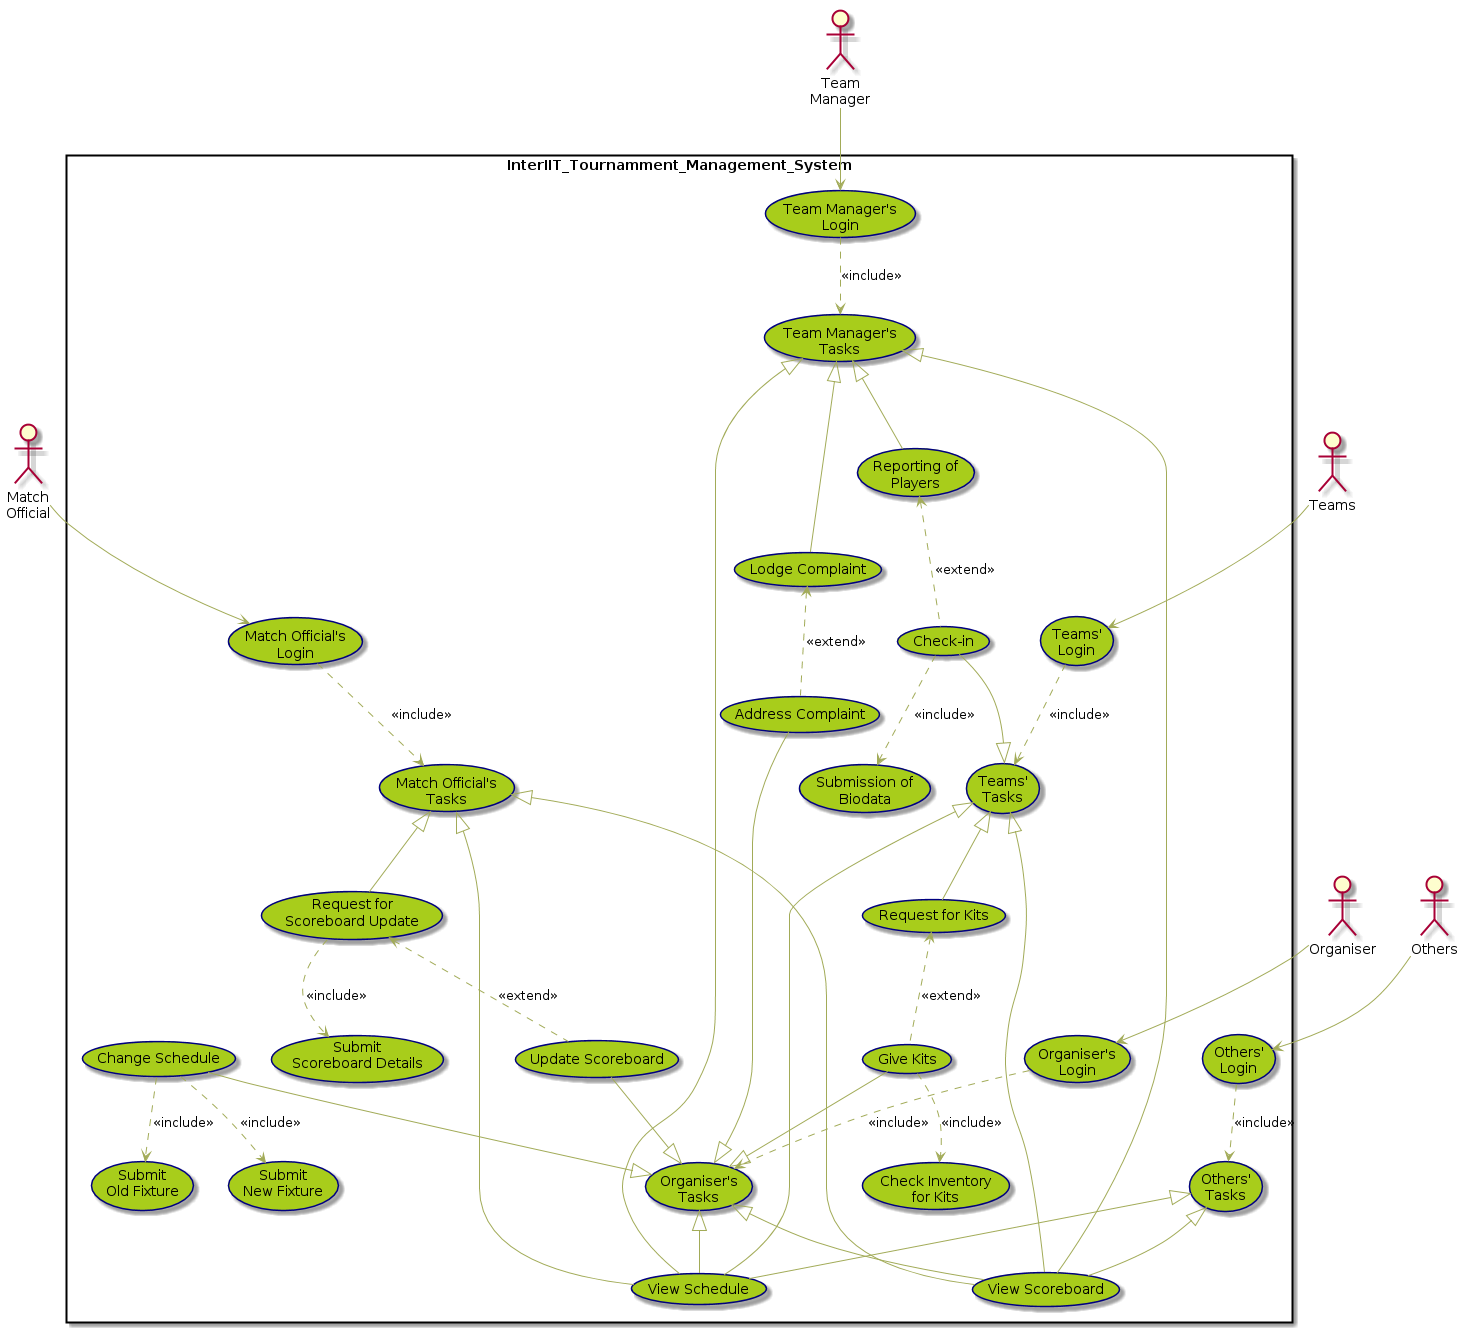

The diagram above was rendered by PlantUML. Its source (embedded in the PNG):
@startuml
skinparam packageStyle rectangle

skinparam classFontSize 12

skinparam usecase {
	BackgroundColor #A8CD1B
	BorderColor #000080
	RectangleColor #E95420
	ArrowColor #A2AB58
	ActorBorderColor black
}
:Match\nOfficial: as MO
:Team\nManager: as TM
:Teams: as T
:Organiser: as OR
:Others: as OT

Rectangle InterIIT_Tournamment_Management_System{

(Match Official's\nLogin) as MOL
(Match Official's\nTasks) as MOT

(Team Manager's\nLogin) as TML
(Team Manager's\nTasks) as TMT

(Teams'\nLogin) as TL
(Teams'\nTasks) as TT

(Organiser's\nLogin) as ORL
(Organiser's\nTasks) as ORT

(Others'\nLogin) as OTL
(Others'\nTasks) as OTT

(View Schedule) as VSch
(View Scoreboard) as VScr

MOT <|-- VSch
ORT <|-- VSch
TMT <|-- VSch
TT <|-- VSch
OTT <|-- VSch

MOT <|-- VScr
ORT <|-- VScr
TMT <|-- VScr
TT <|-- VScr
OTT <|-- VScr


MO -> MOL
MOL ..> MOT : <<include>>
MOT <|-- (Request for\nScoreboard Update)
(Request for\nScoreboard Update) ..> (Submit\nScoreboard Details) : <<include>>
(Request for\nScoreboard Update) <.. (Update Scoreboard) : <<extend>>
(Update Scoreboard) --|> ORT

TM -> TML
TML ..> TMT : <<include>>
TMT <|-- (Reporting of\nPlayers)
(Reporting of\nPlayers) <.. (Check-in) : <<extend>>
(Check-in) ..> (Submission of\nBiodata) : <<include>>
(Check-in) --|> TT
TMT <|-- (Lodge Complaint)
(Lodge Complaint) <.. (Address Complaint) : <<extend>>
(Address Complaint) --|> ORT

T -> TL
TL ..> TT : <<include>>
TT <|-- (Request for Kits)
(Request for Kits) <.. (Give Kits) : <<extend>>
(Give Kits) ..> (Check Inventory\nfor Kits) : <<include>>
(Give Kits) --|> ORT

OR -> ORL
ORL ..> ORT : <<include>>
(Change Schedule) --|> ORT
(Change Schedule) ..> (Submit\nOld Fixture) : <<include>>
(Change Schedule) ..> (Submit\nNew Fixture) : <<include>>

OT -> OTL
OTL ..> OTT : <<include>>

}

@enduml